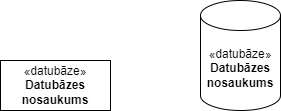

The diagram above was exported from draw.io. Its source (the exported page's mxGraphModel, read from the mxfile embedded in the PNG):
<mxGraphModel dx="1361" dy="629" grid="1" gridSize="10" guides="1" tooltips="1" connect="1" arrows="1" fold="1" page="1" pageScale="1" pageWidth="850" pageHeight="1100" math="0" shadow="0">
  <root>
    <mxCell id="0" />
    <mxCell id="1" parent="0" />
    <mxCell id="fe2FZUmeX8nOK1YwBxko-16" value="«datubāze»&lt;br&gt;&lt;b&gt;Datubāzes nosaukums&lt;/b&gt;" style="html=1;whiteSpace=wrap;" vertex="1" parent="1">
      <mxGeometry x="80" y="200" width="110" height="50" as="geometry" />
    </mxCell>
    <mxCell id="fe2FZUmeX8nOK1YwBxko-18" value="«datubāze»&lt;br&gt;&lt;b&gt;Datubāzes nosaukums&lt;/b&gt;" style="shape=cylinder3;whiteSpace=wrap;html=1;boundedLbl=1;backgroundOutline=1;size=15;" vertex="1" parent="1">
      <mxGeometry x="280" y="140" width="80" height="110" as="geometry" />
    </mxCell>
  </root>
</mxGraphModel>